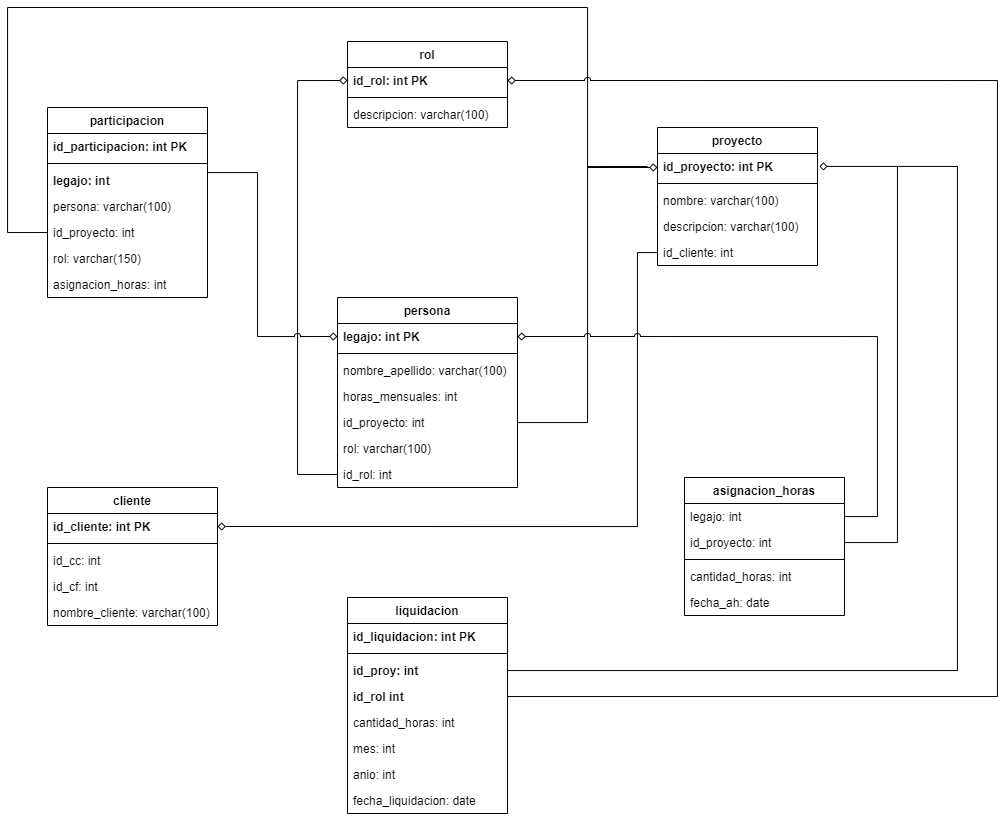

The diagram above was exported from draw.io. Its source (the exported page's mxGraphModel, read from the mxfile embedded in the PNG):
<mxGraphModel dx="1673" dy="2136" grid="1" gridSize="10" guides="1" tooltips="1" connect="1" arrows="1" fold="1" page="1" pageScale="1" pageWidth="827" pageHeight="1169" math="0" shadow="0">
  <root>
    <mxCell id="WIyWlLk6GJQsqaUBKTNV-0" />
    <mxCell id="WIyWlLk6GJQsqaUBKTNV-1" parent="WIyWlLk6GJQsqaUBKTNV-0" />
    <mxCell id="uIYQEkRgVPDVZIP6jQk4-32" value="participacion" style="swimlane;fontStyle=1;align=center;verticalAlign=top;childLayout=stackLayout;horizontal=1;startSize=26;horizontalStack=0;resizeParent=1;resizeParentMax=0;resizeLast=0;collapsible=1;marginBottom=0;" parent="WIyWlLk6GJQsqaUBKTNV-1" vertex="1">
      <mxGeometry x="190" y="90" width="160" height="190" as="geometry" />
    </mxCell>
    <mxCell id="uIYQEkRgVPDVZIP6jQk4-33" value="id_participacion: int PK" style="text;strokeColor=none;fillColor=none;align=left;verticalAlign=top;spacingLeft=4;spacingRight=4;overflow=hidden;rotatable=0;points=[[0,0.5],[1,0.5]];portConstraint=eastwest;fontStyle=1" parent="uIYQEkRgVPDVZIP6jQk4-32" vertex="1">
      <mxGeometry y="26" width="160" height="26" as="geometry" />
    </mxCell>
    <mxCell id="uIYQEkRgVPDVZIP6jQk4-34" value="" style="line;strokeWidth=1;fillColor=none;align=left;verticalAlign=middle;spacingTop=-1;spacingLeft=3;spacingRight=3;rotatable=0;labelPosition=right;points=[];portConstraint=eastwest;" parent="uIYQEkRgVPDVZIP6jQk4-32" vertex="1">
      <mxGeometry y="52" width="160" height="8" as="geometry" />
    </mxCell>
    <mxCell id="uIYQEkRgVPDVZIP6jQk4-65" value="legajo: int" style="text;strokeColor=none;fillColor=none;align=left;verticalAlign=top;spacingLeft=4;spacingRight=4;overflow=hidden;rotatable=0;points=[[0,0.5],[1,0.5]];portConstraint=eastwest;fontStyle=1" parent="uIYQEkRgVPDVZIP6jQk4-32" vertex="1">
      <mxGeometry y="60" width="160" height="26" as="geometry" />
    </mxCell>
    <mxCell id="uIYQEkRgVPDVZIP6jQk4-64" value="persona: varchar(100)" style="text;strokeColor=none;fillColor=none;align=left;verticalAlign=top;spacingLeft=4;spacingRight=4;overflow=hidden;rotatable=0;points=[[0,0.5],[1,0.5]];portConstraint=eastwest;" parent="uIYQEkRgVPDVZIP6jQk4-32" vertex="1">
      <mxGeometry y="86" width="160" height="26" as="geometry" />
    </mxCell>
    <mxCell id="uIYQEkRgVPDVZIP6jQk4-66" value="id_proyecto: int" style="text;strokeColor=none;fillColor=none;align=left;verticalAlign=top;spacingLeft=4;spacingRight=4;overflow=hidden;rotatable=0;points=[[0,0.5],[1,0.5]];portConstraint=eastwest;" parent="uIYQEkRgVPDVZIP6jQk4-32" vertex="1">
      <mxGeometry y="112" width="160" height="26" as="geometry" />
    </mxCell>
    <mxCell id="uIYQEkRgVPDVZIP6jQk4-67" value="rol: varchar(150)" style="text;strokeColor=none;fillColor=none;align=left;verticalAlign=top;spacingLeft=4;spacingRight=4;overflow=hidden;rotatable=0;points=[[0,0.5],[1,0.5]];portConstraint=eastwest;" parent="uIYQEkRgVPDVZIP6jQk4-32" vertex="1">
      <mxGeometry y="138" width="160" height="26" as="geometry" />
    </mxCell>
    <mxCell id="uIYQEkRgVPDVZIP6jQk4-35" value="asignacion_horas: int" style="text;strokeColor=none;fillColor=none;align=left;verticalAlign=top;spacingLeft=4;spacingRight=4;overflow=hidden;rotatable=0;points=[[0,0.5],[1,0.5]];portConstraint=eastwest;" parent="uIYQEkRgVPDVZIP6jQk4-32" vertex="1">
      <mxGeometry y="164" width="160" height="26" as="geometry" />
    </mxCell>
    <mxCell id="uIYQEkRgVPDVZIP6jQk4-36" value="asignacion_horas" style="swimlane;fontStyle=1;align=center;verticalAlign=top;childLayout=stackLayout;horizontal=1;startSize=26;horizontalStack=0;resizeParent=1;resizeParentMax=0;resizeLast=0;collapsible=1;marginBottom=0;" parent="WIyWlLk6GJQsqaUBKTNV-1" vertex="1">
      <mxGeometry x="827" y="460" width="160" height="138" as="geometry" />
    </mxCell>
    <mxCell id="uIYQEkRgVPDVZIP6jQk4-37" value="legajo: int" style="text;strokeColor=none;fillColor=none;align=left;verticalAlign=top;spacingLeft=4;spacingRight=4;overflow=hidden;rotatable=0;points=[[0,0.5],[1,0.5]];portConstraint=eastwest;fontStyle=0" parent="uIYQEkRgVPDVZIP6jQk4-36" vertex="1">
      <mxGeometry y="26" width="160" height="26" as="geometry" />
    </mxCell>
    <mxCell id="uIYQEkRgVPDVZIP6jQk4-39" value="id_proyecto: int" style="text;strokeColor=none;fillColor=none;align=left;verticalAlign=top;spacingLeft=4;spacingRight=4;overflow=hidden;rotatable=0;points=[[0,0.5],[1,0.5]];portConstraint=eastwest;fontStyle=0" parent="uIYQEkRgVPDVZIP6jQk4-36" vertex="1">
      <mxGeometry y="52" width="160" height="26" as="geometry" />
    </mxCell>
    <mxCell id="uIYQEkRgVPDVZIP6jQk4-38" value="" style="line;strokeWidth=1;fillColor=none;align=left;verticalAlign=middle;spacingTop=-1;spacingLeft=3;spacingRight=3;rotatable=0;labelPosition=right;points=[];portConstraint=eastwest;" parent="uIYQEkRgVPDVZIP6jQk4-36" vertex="1">
      <mxGeometry y="78" width="160" height="8" as="geometry" />
    </mxCell>
    <mxCell id="uIYQEkRgVPDVZIP6jQk4-79" value="cantidad_horas: int" style="text;strokeColor=none;fillColor=none;align=left;verticalAlign=top;spacingLeft=4;spacingRight=4;overflow=hidden;rotatable=0;points=[[0,0.5],[1,0.5]];portConstraint=eastwest;" parent="uIYQEkRgVPDVZIP6jQk4-36" vertex="1">
      <mxGeometry y="86" width="160" height="26" as="geometry" />
    </mxCell>
    <mxCell id="uIYQEkRgVPDVZIP6jQk4-80" value="fecha_ah: date" style="text;strokeColor=none;fillColor=none;align=left;verticalAlign=top;spacingLeft=4;spacingRight=4;overflow=hidden;rotatable=0;points=[[0,0.5],[1,0.5]];portConstraint=eastwest;" parent="uIYQEkRgVPDVZIP6jQk4-36" vertex="1">
      <mxGeometry y="112" width="160" height="26" as="geometry" />
    </mxCell>
    <mxCell id="uIYQEkRgVPDVZIP6jQk4-40" value="cliente" style="swimlane;fontStyle=1;align=center;verticalAlign=top;childLayout=stackLayout;horizontal=1;startSize=26;horizontalStack=0;resizeParent=1;resizeParentMax=0;resizeLast=0;collapsible=1;marginBottom=0;" parent="WIyWlLk6GJQsqaUBKTNV-1" vertex="1">
      <mxGeometry x="190" y="470" width="170" height="138" as="geometry" />
    </mxCell>
    <mxCell id="uIYQEkRgVPDVZIP6jQk4-41" value="id_cliente: int PK" style="text;strokeColor=none;fillColor=none;align=left;verticalAlign=top;spacingLeft=4;spacingRight=4;overflow=hidden;rotatable=0;points=[[0,0.5],[1,0.5]];portConstraint=eastwest;fontStyle=1" parent="uIYQEkRgVPDVZIP6jQk4-40" vertex="1">
      <mxGeometry y="26" width="170" height="26" as="geometry" />
    </mxCell>
    <mxCell id="uIYQEkRgVPDVZIP6jQk4-42" value="" style="line;strokeWidth=1;fillColor=none;align=left;verticalAlign=middle;spacingTop=-1;spacingLeft=3;spacingRight=3;rotatable=0;labelPosition=right;points=[];portConstraint=eastwest;" parent="uIYQEkRgVPDVZIP6jQk4-40" vertex="1">
      <mxGeometry y="52" width="170" height="8" as="geometry" />
    </mxCell>
    <mxCell id="uIYQEkRgVPDVZIP6jQk4-43" value="id_cc: int" style="text;strokeColor=none;fillColor=none;align=left;verticalAlign=top;spacingLeft=4;spacingRight=4;overflow=hidden;rotatable=0;points=[[0,0.5],[1,0.5]];portConstraint=eastwest;" parent="uIYQEkRgVPDVZIP6jQk4-40" vertex="1">
      <mxGeometry y="60" width="170" height="26" as="geometry" />
    </mxCell>
    <mxCell id="uIYQEkRgVPDVZIP6jQk4-73" value="id_cf: int" style="text;strokeColor=none;fillColor=none;align=left;verticalAlign=top;spacingLeft=4;spacingRight=4;overflow=hidden;rotatable=0;points=[[0,0.5],[1,0.5]];portConstraint=eastwest;" parent="uIYQEkRgVPDVZIP6jQk4-40" vertex="1">
      <mxGeometry y="86" width="170" height="26" as="geometry" />
    </mxCell>
    <mxCell id="uIYQEkRgVPDVZIP6jQk4-74" value="nombre_cliente: varchar(100)" style="text;strokeColor=none;fillColor=none;align=left;verticalAlign=top;spacingLeft=4;spacingRight=4;overflow=hidden;rotatable=0;points=[[0,0.5],[1,0.5]];portConstraint=eastwest;" parent="uIYQEkRgVPDVZIP6jQk4-40" vertex="1">
      <mxGeometry y="112" width="170" height="26" as="geometry" />
    </mxCell>
    <mxCell id="uIYQEkRgVPDVZIP6jQk4-44" value="rol" style="swimlane;fontStyle=1;align=center;verticalAlign=top;childLayout=stackLayout;horizontal=1;startSize=26;horizontalStack=0;resizeParent=1;resizeParentMax=0;resizeLast=0;collapsible=1;marginBottom=0;" parent="WIyWlLk6GJQsqaUBKTNV-1" vertex="1">
      <mxGeometry x="490" y="24" width="160" height="86" as="geometry" />
    </mxCell>
    <mxCell id="uIYQEkRgVPDVZIP6jQk4-45" value="id_rol: int PK" style="text;strokeColor=none;fillColor=none;align=left;verticalAlign=top;spacingLeft=4;spacingRight=4;overflow=hidden;rotatable=0;points=[[0,0.5],[1,0.5]];portConstraint=eastwest;fontStyle=1" parent="uIYQEkRgVPDVZIP6jQk4-44" vertex="1">
      <mxGeometry y="26" width="160" height="26" as="geometry" />
    </mxCell>
    <mxCell id="uIYQEkRgVPDVZIP6jQk4-46" value="" style="line;strokeWidth=1;fillColor=none;align=left;verticalAlign=middle;spacingTop=-1;spacingLeft=3;spacingRight=3;rotatable=0;labelPosition=right;points=[];portConstraint=eastwest;" parent="uIYQEkRgVPDVZIP6jQk4-44" vertex="1">
      <mxGeometry y="52" width="160" height="8" as="geometry" />
    </mxCell>
    <mxCell id="uIYQEkRgVPDVZIP6jQk4-47" value="descripcion: varchar(100)" style="text;strokeColor=none;fillColor=none;align=left;verticalAlign=top;spacingLeft=4;spacingRight=4;overflow=hidden;rotatable=0;points=[[0,0.5],[1,0.5]];portConstraint=eastwest;" parent="uIYQEkRgVPDVZIP6jQk4-44" vertex="1">
      <mxGeometry y="60" width="160" height="26" as="geometry" />
    </mxCell>
    <mxCell id="uIYQEkRgVPDVZIP6jQk4-48" value="proyecto" style="swimlane;fontStyle=1;align=center;verticalAlign=top;childLayout=stackLayout;horizontal=1;startSize=26;horizontalStack=0;resizeParent=1;resizeParentMax=0;resizeLast=0;collapsible=1;marginBottom=0;" parent="WIyWlLk6GJQsqaUBKTNV-1" vertex="1">
      <mxGeometry x="800" y="110" width="160" height="138" as="geometry" />
    </mxCell>
    <mxCell id="uIYQEkRgVPDVZIP6jQk4-49" value="id_proyecto: int PK" style="text;strokeColor=none;fillColor=none;align=left;verticalAlign=top;spacingLeft=4;spacingRight=4;overflow=hidden;rotatable=0;points=[[0,0.5],[1,0.5]];portConstraint=eastwest;fontStyle=1" parent="uIYQEkRgVPDVZIP6jQk4-48" vertex="1">
      <mxGeometry y="26" width="160" height="26" as="geometry" />
    </mxCell>
    <mxCell id="uIYQEkRgVPDVZIP6jQk4-50" value="" style="line;strokeWidth=1;fillColor=none;align=left;verticalAlign=middle;spacingTop=-1;spacingLeft=3;spacingRight=3;rotatable=0;labelPosition=right;points=[];portConstraint=eastwest;" parent="uIYQEkRgVPDVZIP6jQk4-48" vertex="1">
      <mxGeometry y="52" width="160" height="8" as="geometry" />
    </mxCell>
    <mxCell id="uIYQEkRgVPDVZIP6jQk4-51" value="nombre: varchar(100)" style="text;strokeColor=none;fillColor=none;align=left;verticalAlign=top;spacingLeft=4;spacingRight=4;overflow=hidden;rotatable=0;points=[[0,0.5],[1,0.5]];portConstraint=eastwest;" parent="uIYQEkRgVPDVZIP6jQk4-48" vertex="1">
      <mxGeometry y="60" width="160" height="26" as="geometry" />
    </mxCell>
    <mxCell id="uIYQEkRgVPDVZIP6jQk4-77" value="descripcion: varchar(100)" style="text;strokeColor=none;fillColor=none;align=left;verticalAlign=top;spacingLeft=4;spacingRight=4;overflow=hidden;rotatable=0;points=[[0,0.5],[1,0.5]];portConstraint=eastwest;" parent="uIYQEkRgVPDVZIP6jQk4-48" vertex="1">
      <mxGeometry y="86" width="160" height="26" as="geometry" />
    </mxCell>
    <mxCell id="uIYQEkRgVPDVZIP6jQk4-78" value="id_cliente: int" style="text;strokeColor=none;fillColor=none;align=left;verticalAlign=top;spacingLeft=4;spacingRight=4;overflow=hidden;rotatable=0;points=[[0,0.5],[1,0.5]];portConstraint=eastwest;" parent="uIYQEkRgVPDVZIP6jQk4-48" vertex="1">
      <mxGeometry y="112" width="160" height="26" as="geometry" />
    </mxCell>
    <mxCell id="uIYQEkRgVPDVZIP6jQk4-52" value="liquidacion" style="swimlane;fontStyle=1;align=center;verticalAlign=top;childLayout=stackLayout;horizontal=1;startSize=26;horizontalStack=0;resizeParent=1;resizeParentMax=0;resizeLast=0;collapsible=1;marginBottom=0;" parent="WIyWlLk6GJQsqaUBKTNV-1" vertex="1">
      <mxGeometry x="490" y="580" width="160" height="216" as="geometry" />
    </mxCell>
    <mxCell id="uIYQEkRgVPDVZIP6jQk4-81" value="id_liquidacion: int PK" style="text;strokeColor=none;fillColor=none;align=left;verticalAlign=top;spacingLeft=4;spacingRight=4;overflow=hidden;rotatable=0;points=[[0,0.5],[1,0.5]];portConstraint=eastwest;fontStyle=1" parent="uIYQEkRgVPDVZIP6jQk4-52" vertex="1">
      <mxGeometry y="26" width="160" height="26" as="geometry" />
    </mxCell>
    <mxCell id="uIYQEkRgVPDVZIP6jQk4-54" value="" style="line;strokeWidth=1;fillColor=none;align=left;verticalAlign=middle;spacingTop=-1;spacingLeft=3;spacingRight=3;rotatable=0;labelPosition=right;points=[];portConstraint=eastwest;" parent="uIYQEkRgVPDVZIP6jQk4-52" vertex="1">
      <mxGeometry y="52" width="160" height="8" as="geometry" />
    </mxCell>
    <mxCell id="uIYQEkRgVPDVZIP6jQk4-82" value="id_proy: int" style="text;strokeColor=none;fillColor=none;align=left;verticalAlign=top;spacingLeft=4;spacingRight=4;overflow=hidden;rotatable=0;points=[[0,0.5],[1,0.5]];portConstraint=eastwest;fontStyle=1" parent="uIYQEkRgVPDVZIP6jQk4-52" vertex="1">
      <mxGeometry y="60" width="160" height="26" as="geometry" />
    </mxCell>
    <mxCell id="uIYQEkRgVPDVZIP6jQk4-53" value="id_rol int" style="text;strokeColor=none;fillColor=none;align=left;verticalAlign=top;spacingLeft=4;spacingRight=4;overflow=hidden;rotatable=0;points=[[0,0.5],[1,0.5]];portConstraint=eastwest;fontStyle=1" parent="uIYQEkRgVPDVZIP6jQk4-52" vertex="1">
      <mxGeometry y="86" width="160" height="26" as="geometry" />
    </mxCell>
    <mxCell id="uIYQEkRgVPDVZIP6jQk4-83" value="cantidad_horas: int" style="text;strokeColor=none;fillColor=none;align=left;verticalAlign=top;spacingLeft=4;spacingRight=4;overflow=hidden;rotatable=0;points=[[0,0.5],[1,0.5]];portConstraint=eastwest;" parent="uIYQEkRgVPDVZIP6jQk4-52" vertex="1">
      <mxGeometry y="112" width="160" height="26" as="geometry" />
    </mxCell>
    <mxCell id="uIYQEkRgVPDVZIP6jQk4-86" value="mes: int" style="text;strokeColor=none;fillColor=none;align=left;verticalAlign=top;spacingLeft=4;spacingRight=4;overflow=hidden;rotatable=0;points=[[0,0.5],[1,0.5]];portConstraint=eastwest;" parent="uIYQEkRgVPDVZIP6jQk4-52" vertex="1">
      <mxGeometry y="138" width="160" height="26" as="geometry" />
    </mxCell>
    <mxCell id="uIYQEkRgVPDVZIP6jQk4-85" value="anio: int" style="text;strokeColor=none;fillColor=none;align=left;verticalAlign=top;spacingLeft=4;spacingRight=4;overflow=hidden;rotatable=0;points=[[0,0.5],[1,0.5]];portConstraint=eastwest;" parent="uIYQEkRgVPDVZIP6jQk4-52" vertex="1">
      <mxGeometry y="164" width="160" height="26" as="geometry" />
    </mxCell>
    <mxCell id="uIYQEkRgVPDVZIP6jQk4-84" value="fecha_liquidacion: date" style="text;strokeColor=none;fillColor=none;align=left;verticalAlign=top;spacingLeft=4;spacingRight=4;overflow=hidden;rotatable=0;points=[[0,0.5],[1,0.5]];portConstraint=eastwest;" parent="uIYQEkRgVPDVZIP6jQk4-52" vertex="1">
      <mxGeometry y="190" width="160" height="26" as="geometry" />
    </mxCell>
    <mxCell id="uIYQEkRgVPDVZIP6jQk4-56" value="persona" style="swimlane;fontStyle=1;align=center;verticalAlign=top;childLayout=stackLayout;horizontal=1;startSize=26;horizontalStack=0;resizeParent=1;resizeParentMax=0;resizeLast=0;collapsible=1;marginBottom=0;" parent="WIyWlLk6GJQsqaUBKTNV-1" vertex="1">
      <mxGeometry x="480" y="280" width="180" height="190" as="geometry" />
    </mxCell>
    <mxCell id="uIYQEkRgVPDVZIP6jQk4-57" value="legajo: int PK" style="text;strokeColor=none;fillColor=none;align=left;verticalAlign=top;spacingLeft=4;spacingRight=4;overflow=hidden;rotatable=0;points=[[0,0.5],[1,0.5]];portConstraint=eastwest;fontStyle=1" parent="uIYQEkRgVPDVZIP6jQk4-56" vertex="1">
      <mxGeometry y="26" width="180" height="26" as="geometry" />
    </mxCell>
    <mxCell id="uIYQEkRgVPDVZIP6jQk4-58" value="" style="line;strokeWidth=1;fillColor=none;align=left;verticalAlign=middle;spacingTop=-1;spacingLeft=3;spacingRight=3;rotatable=0;labelPosition=right;points=[];portConstraint=eastwest;" parent="uIYQEkRgVPDVZIP6jQk4-56" vertex="1">
      <mxGeometry y="52" width="180" height="8" as="geometry" />
    </mxCell>
    <mxCell id="uIYQEkRgVPDVZIP6jQk4-59" value="nombre_apellido: varchar(100)" style="text;strokeColor=none;fillColor=none;align=left;verticalAlign=top;spacingLeft=4;spacingRight=4;overflow=hidden;rotatable=0;points=[[0,0.5],[1,0.5]];portConstraint=eastwest;" parent="uIYQEkRgVPDVZIP6jQk4-56" vertex="1">
      <mxGeometry y="60" width="180" height="26" as="geometry" />
    </mxCell>
    <mxCell id="uIYQEkRgVPDVZIP6jQk4-69" value="horas_mensuales: int" style="text;strokeColor=none;fillColor=none;align=left;verticalAlign=top;spacingLeft=4;spacingRight=4;overflow=hidden;rotatable=0;points=[[0,0.5],[1,0.5]];portConstraint=eastwest;" parent="uIYQEkRgVPDVZIP6jQk4-56" vertex="1">
      <mxGeometry y="86" width="180" height="26" as="geometry" />
    </mxCell>
    <mxCell id="uIYQEkRgVPDVZIP6jQk4-70" value="id_proyecto: int" style="text;strokeColor=none;fillColor=none;align=left;verticalAlign=top;spacingLeft=4;spacingRight=4;overflow=hidden;rotatable=0;points=[[0,0.5],[1,0.5]];portConstraint=eastwest;" parent="uIYQEkRgVPDVZIP6jQk4-56" vertex="1">
      <mxGeometry y="112" width="180" height="26" as="geometry" />
    </mxCell>
    <mxCell id="uIYQEkRgVPDVZIP6jQk4-71" value="rol: varchar(100)" style="text;strokeColor=none;fillColor=none;align=left;verticalAlign=top;spacingLeft=4;spacingRight=4;overflow=hidden;rotatable=0;points=[[0,0.5],[1,0.5]];portConstraint=eastwest;" parent="uIYQEkRgVPDVZIP6jQk4-56" vertex="1">
      <mxGeometry y="138" width="180" height="26" as="geometry" />
    </mxCell>
    <mxCell id="uIYQEkRgVPDVZIP6jQk4-72" value="id_rol: int" style="text;strokeColor=none;fillColor=none;align=left;verticalAlign=top;spacingLeft=4;spacingRight=4;overflow=hidden;rotatable=0;points=[[0,0.5],[1,0.5]];portConstraint=eastwest;" parent="uIYQEkRgVPDVZIP6jQk4-56" vertex="1">
      <mxGeometry y="164" width="180" height="26" as="geometry" />
    </mxCell>
    <mxCell id="uIYQEkRgVPDVZIP6jQk4-88" value="&amp;nbsp;" style="edgeStyle=orthogonalEdgeStyle;rounded=0;orthogonalLoop=1;jettySize=auto;html=1;endArrow=none;endFill=0;" parent="WIyWlLk6GJQsqaUBKTNV-1" source="uIYQEkRgVPDVZIP6jQk4-70" edge="1">
      <mxGeometry x="0.0104" y="30" relative="1" as="geometry">
        <mxPoint x="790" y="149" as="targetPoint" />
        <Array as="points">
          <mxPoint x="730" y="405" />
          <mxPoint x="730" y="149" />
        </Array>
        <mxPoint as="offset" />
      </mxGeometry>
    </mxCell>
    <mxCell id="uIYQEkRgVPDVZIP6jQk4-89" style="edgeStyle=orthogonalEdgeStyle;rounded=0;orthogonalLoop=1;jettySize=auto;html=1;entryX=0;entryY=0.5;entryDx=0;entryDy=0;endArrow=diamond;endFill=0;" parent="WIyWlLk6GJQsqaUBKTNV-1" source="uIYQEkRgVPDVZIP6jQk4-72" target="uIYQEkRgVPDVZIP6jQk4-45" edge="1">
      <mxGeometry relative="1" as="geometry">
        <Array as="points">
          <mxPoint x="440" y="457" />
          <mxPoint x="440" y="63" />
        </Array>
      </mxGeometry>
    </mxCell>
    <mxCell id="uIYQEkRgVPDVZIP6jQk4-90" style="edgeStyle=orthogonalEdgeStyle;rounded=0;orthogonalLoop=1;jettySize=auto;html=1;entryX=1;entryY=0.5;entryDx=0;entryDy=0;endArrow=diamond;endFill=0;" parent="WIyWlLk6GJQsqaUBKTNV-1" source="uIYQEkRgVPDVZIP6jQk4-78" target="uIYQEkRgVPDVZIP6jQk4-41" edge="1">
      <mxGeometry relative="1" as="geometry">
        <Array as="points">
          <mxPoint x="780" y="235" />
          <mxPoint x="780" y="509" />
        </Array>
      </mxGeometry>
    </mxCell>
    <mxCell id="uIYQEkRgVPDVZIP6jQk4-91" style="edgeStyle=orthogonalEdgeStyle;rounded=0;orthogonalLoop=1;jettySize=auto;html=1;endArrow=diamond;endFill=0;" parent="WIyWlLk6GJQsqaUBKTNV-1" source="uIYQEkRgVPDVZIP6jQk4-66" edge="1">
      <mxGeometry relative="1" as="geometry">
        <mxPoint x="800" y="150" as="targetPoint" />
        <Array as="points">
          <mxPoint x="150" y="215" />
          <mxPoint x="150" y="-10" />
          <mxPoint x="730" y="-10" />
          <mxPoint x="730" y="150" />
        </Array>
      </mxGeometry>
    </mxCell>
    <mxCell id="uIYQEkRgVPDVZIP6jQk4-92" style="edgeStyle=orthogonalEdgeStyle;rounded=0;orthogonalLoop=1;jettySize=auto;html=1;entryX=0;entryY=0.5;entryDx=0;entryDy=0;endArrow=diamond;endFill=0;jumpStyle=arc;" parent="WIyWlLk6GJQsqaUBKTNV-1" source="uIYQEkRgVPDVZIP6jQk4-65" target="uIYQEkRgVPDVZIP6jQk4-57" edge="1">
      <mxGeometry relative="1" as="geometry">
        <Array as="points">
          <mxPoint x="400" y="155" />
          <mxPoint x="400" y="319" />
        </Array>
      </mxGeometry>
    </mxCell>
    <mxCell id="uIYQEkRgVPDVZIP6jQk4-93" style="edgeStyle=orthogonalEdgeStyle;rounded=0;jumpStyle=arc;orthogonalLoop=1;jettySize=auto;html=1;entryX=1;entryY=0.5;entryDx=0;entryDy=0;endArrow=diamond;endFill=0;" parent="WIyWlLk6GJQsqaUBKTNV-1" source="uIYQEkRgVPDVZIP6jQk4-37" target="uIYQEkRgVPDVZIP6jQk4-57" edge="1">
      <mxGeometry relative="1" as="geometry">
        <Array as="points">
          <mxPoint x="1020" y="499" />
          <mxPoint x="1020" y="319" />
        </Array>
      </mxGeometry>
    </mxCell>
    <mxCell id="uIYQEkRgVPDVZIP6jQk4-94" style="edgeStyle=orthogonalEdgeStyle;rounded=0;jumpStyle=arc;orthogonalLoop=1;jettySize=auto;html=1;endArrow=none;endFill=0;" parent="WIyWlLk6GJQsqaUBKTNV-1" source="uIYQEkRgVPDVZIP6jQk4-39" edge="1">
      <mxGeometry relative="1" as="geometry">
        <Array as="points">
          <mxPoint x="1040" y="525" />
          <mxPoint x="1040" y="149" />
        </Array>
        <mxPoint x="1040" y="149" as="targetPoint" />
      </mxGeometry>
    </mxCell>
    <mxCell id="uIYQEkRgVPDVZIP6jQk4-95" style="edgeStyle=orthogonalEdgeStyle;rounded=0;jumpStyle=arc;orthogonalLoop=1;jettySize=auto;html=1;entryX=1;entryY=0.5;entryDx=0;entryDy=0;endArrow=diamond;endFill=0;" parent="WIyWlLk6GJQsqaUBKTNV-1" source="uIYQEkRgVPDVZIP6jQk4-53" target="uIYQEkRgVPDVZIP6jQk4-45" edge="1">
      <mxGeometry relative="1" as="geometry">
        <Array as="points">
          <mxPoint x="1140" y="679" />
          <mxPoint x="1140" y="63" />
        </Array>
      </mxGeometry>
    </mxCell>
    <mxCell id="uIYQEkRgVPDVZIP6jQk4-96" style="edgeStyle=orthogonalEdgeStyle;rounded=0;jumpStyle=arc;orthogonalLoop=1;jettySize=auto;html=1;endArrow=diamond;endFill=0;entryX=1.011;entryY=0.497;entryDx=0;entryDy=0;entryPerimeter=0;" parent="WIyWlLk6GJQsqaUBKTNV-1" edge="1" target="uIYQEkRgVPDVZIP6jQk4-49" source="uIYQEkRgVPDVZIP6jQk4-82">
      <mxGeometry relative="1" as="geometry">
        <mxPoint x="970" y="149" as="targetPoint" />
        <mxPoint x="650" y="644" as="sourcePoint" />
        <Array as="points">
          <mxPoint x="1100" y="653" />
          <mxPoint x="1100" y="149" />
        </Array>
      </mxGeometry>
    </mxCell>
  </root>
</mxGraphModel>